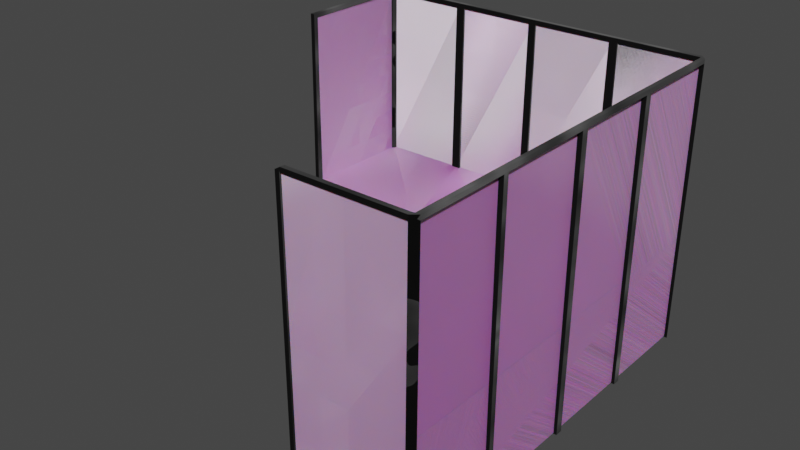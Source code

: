 # Source: Cubical.blend  (saved by Blender 3.5.10; exported with 4.5.12 LTS)
import bpy
from mathutils import Matrix  # noqa: F401  (used for matrix-valued properties, if any)

bpy.ops.wm.read_factory_settings(use_empty=True)
scene = bpy.context.scene
scene.name = 'Scene'

# ---- collections
col_collection = bpy.data.collections.new('Collection'); scene.collection.children.link(col_collection)
col_collection_2 = bpy.data.collections.new('Collection 2'); scene.collection.children.link(col_collection_2)

# ---- images (referenced by path relative to the original .blend; pixels are not part of the script)
import os
ASSET_DIR = os.environ.get("B2B_ASSET_DIR", "")  # directory of the original .blend (textures are referenced by path, not embedded)
HERE = os.path.dirname(os.path.abspath(__file__))  # packed textures are extracted next to this script under _unpacked/

def load_image(name, relpath, width, height, colorspace="sRGB"):
    """Load a texture the original file referenced (path relative to the .blend, or extracted next to this script)."""
    p = next((c for c in (os.path.join(HERE, relpath), os.path.join(ASSET_DIR, relpath)) if relpath and os.path.exists(c)), "")
    if p:
        img = bpy.data.images.load(p, check_existing=True)
        img.name = name
    else:  # same state as the original file: an image datablock whose file is absent (Cycles renders it pink)
        img = bpy.data.images.new(name, width, height)
        img.source = "FILE"
        img.filepath = "//" + (relpath or name)
    img.colorspace_settings.name = colorspace
    return img
img_grayfuzz_png = load_image('Grayfuzz.png', 'Grayfuzz.png', 1024, 1024, 'sRGB')

# ---- materials (node trees are filled in below, after node groups)
mat_repeat = bpy.data.materials.new('Repeat')
mat_repeat.use_transparent_shadow = False
mat_solid_black = bpy.data.materials.new('Solid black')
mat_solid_black.use_transparent_shadow = False

# ---- material node trees
mat_repeat.use_nodes = True; mat_repeat.node_tree.nodes.clear()
_N = mat_repeat.node_tree.nodes; _L = mat_repeat.node_tree.links
n0 = _N.new('ShaderNodeOutputMaterial'); n0.name = 'Material Output'; n0.location = (606, 492)
n1 = _N.new('ShaderNodeBsdfPrincipled'); n1.name = 'Principled BSDF'; n1.location = (286, 489)
n1.distribution = 'GGX'
n1.subsurface_method = 'RANDOM_WALK_SKIN'
n1.inputs[2].default_value = 0.5498
n1.inputs[3].default_value = 0.0
n1.inputs[8].default_value = 1.0
n1.inputs[10].default_value = 0.07251
n1.inputs[13].default_value = 0.2855
n1.inputs[15].default_value = 0.02719
n1.inputs[24].default_value = 0.05559
n1.inputs[27].default_value = (0.0, 0.0, 0.0, 1.0)
n1.inputs[28].default_value = 1.0
n2 = _N.new('ShaderNodeTexWhiteNoise'); n2.name = 'White Noise Texture'; n2.location = (-44, 7)
n3 = _N.new('ShaderNodeVectorDisplacement'); n3.name = 'Vector Displacement'; n3.location = (-266, 34)
n3.inputs[2].default_value = 1.0
n4 = _N.new('ShaderNodeTexImage'); n4.name = 'Image Texture'; n4.location = (-208, 412)
n4.image = img_grayfuzz_png
n5 = _N.new('ShaderNodeMix'); n5.name = 'Mix'; n5.location = (116, 369)
n5.data_type = 'RGBA'
n5.inputs[0].default_value = 0.07251
n5.inputs[7].default_value = (0.2961, 0.3095, 0.3278, 1.0)
_L.new(n1.outputs[0], n0.inputs[0])
_L.new(n2.outputs[1], n1.inputs[5])
_L.new(n3.outputs[0], n2.inputs[0])
_L.new(n4.outputs[0], n3.inputs[0])
_L.new(n4.outputs[0], n5.inputs[6])
_L.new(n5.outputs[2], n1.inputs[0])
n0.is_active_output = True
mat_solid_black.use_nodes = True; mat_solid_black.node_tree.nodes.clear()
_N = mat_solid_black.node_tree.nodes; _L = mat_solid_black.node_tree.links
n0 = _N.new('ShaderNodeBsdfPrincipled'); n0.name = 'Principled BSDF'; n0.location = (10, 300)
n0.distribution = 'GGX'
n0.subsurface_method = 'RANDOM_WALK_SKIN'
n0.inputs[1].default_value = 0.6375
n0.inputs[2].default_value = 0.8656
n0.inputs[3].default_value = 1.45
n0.inputs[13].default_value = 0.1677
n0.inputs[24].default_value = 0.06647
n0.inputs[27].default_value = (0.0, 0.0, 0.0, 1.0)
n0.inputs[28].default_value = 1.0
n1 = _N.new('ShaderNodeOutputMaterial'); n1.name = 'Material Output'; n1.location = (300, 300)
n2 = _N.new('ShaderNodeTexNoise'); n2.name = 'Noise Texture'; n2.location = (-512, -216)
n3 = _N.new('ShaderNodeTexGradient'); n3.name = 'Gradient Texture'; n3.location = (-364, 308)
n4 = _N.new('ShaderNodeRGB'); n4.name = 'RGB'; n4.location = (-625, 330)
n4.outputs[0].default_value = (0.0117, 0.0117, 0.0117, 1.0)
_L.new(n0.outputs[0], n1.inputs[0])
_L.new(n2.outputs[1], n0.inputs[5])
_L.new(n4.outputs[0], n3.inputs[0])
_L.new(n3.outputs[0], n0.inputs[0])
n1.is_active_output = True

# ---- world
world_world = bpy.data.worlds.new('World'); scene.world = world_world
world_world.use_nodes = True; world_world.node_tree.nodes.clear()
_N = world_world.node_tree.nodes; _L = world_world.node_tree.links
n0 = _N.new('ShaderNodeOutputWorld'); n0.name = 'World Output'; n0.location = (300, 300)
n1 = _N.new('ShaderNodeBackground'); n1.name = 'Background'; n1.location = (10, 300)
n1.inputs[0].default_value = (0.05088, 0.05088, 0.05088, 1.0)
_L.new(n1.outputs[0], n0.inputs[0])
n0.is_active_output = True
world_world.color = (0.05088, 0.05088, 0.05088)
world_world.use_sun_shadow = False
world_world.sun_shadow_jitter_overblur = 0.0

# ---- meshes
me_plane = bpy.data.meshes.new('Plane')
me_plane.from_pydata([(1.153, -1.708, 5.678e-08), (2.353, -1.708, 5.678e-08), (1.153, 1.192, 1.744e-08), (2.353, 1.192, 1.744e-08), (2.353, -1.708, -4.1), (2.353, 1.192, -4.1), (-1.247, -1.708, -4.1), (-1.245, 1.182, -4.101), (-1.247, -1.708, -2.9), (-1.245, 1.182, -2.901), (1.153, -0.6054, 4.182e-08), (2.353, -0.6054, 4.182e-08), (2.353, -0.6119, -4.102), (-1.244, -0.6221, -4.103), (-1.245, -0.6155, -2.901), (0.8082, -0.6054, -1.596), (1.145, -0.6054, -1.596), (1.145, -0.6054, -2.748), (0.1337, -0.6054, -2.748), (0.1337, -0.6054, -2.411), (2.353, 1.192, -3.075), (2.353, 1.192, -2.05), (2.353, 1.192, -1.025), (-0.3452, 1.185, -4.101), (0.5543, 1.187, -4.101), (1.454, 1.19, -4.1), (1.454, -0.6145, -4.102), (0.5543, -0.617, -4.103), (-0.3454, -0.6195, -4.103), (2.353, -0.607, -1.025), (2.353, -0.6087, -2.05), (2.353, -0.6103, -3.075)], [], [(10, 11, 3, 2), (11, 1, 4, 12, 31, 30, 29), (12, 4, 6, 13, 28, 27, 26), (13, 6, 8, 14), (7, 13, 14, 9), (5, 12, 26, 25), (3, 11, 29, 22), (0, 1, 11, 10), (12, 31, 30, 29, 11, 16, 17), (14, 13, 18, 19), (10, 11, 16, 15), (13, 28, 27, 26, 12, 17, 18), (25, 26, 27, 24), (24, 27, 28, 23), (23, 28, 13, 7), (22, 29, 30, 21), (21, 30, 31, 20), (20, 31, 12, 5)])
_uv = me_plane.uv_layers.new(name='UVMap')
_uv.uv.foreach_set('vector', [0.0, 0.3801, 1.0, 0.3801, 1.0, 1.0, 0.0, 1.0, 0.2687, 0.9999, 5.184e-05, 0.9999, 5.187e-05, 0.0005149, 0.2672, 5.184e-05, 0.2676, 0.2504, 0.2679, 0.5002, 0.2683, 0.7501, 5.516e-05, 5.516e-05, 0.3044, 0.0001156, 0.3044, 0.9999, 0.002872, 0.9993, 0.002169, 0.7496, 0.001464, 0.4997, 0.0007595, 0.2498, 0.004197, 9.531e-05, 0.9072, 0.001683, 0.9086, 0.9999, 9.52e-05, 0.9999, 0.4419, 0.292, -0.002241, 0.2925, -0.0006287, -0.00339, 0.4419, -0.00339, 7.069e-05, 7.075e-05, 0.5008, 0.001423, 0.5008, 0.251, 7.081e-05, 0.2497, 0.4399, 0.9999, 0.001663, 0.9999, 0.001264, 0.7501, 0.4399, 0.7501, 0.0, 0.0, 1.0, 0.0, 1.0, 0.3801, 0.0, 0.3801, 0.1077, 0.1046, 0.3428, 0.2255, 0.5775, 0.3462, 0.8122, 0.4669, 1.047, 0.5876, 0.7609, 0.6376, 0.2023, 0.3503, 0.2859, 0.5438, -0.09272, 0.2454, 0.3407, 0.191, 0.5656, 0.3682, 0.05716, 0.5296, 0.3739, 0.1758, 0.4594, 0.6137, 0.2709, 0.8242, 0.1566, 0.04431, 0.3559, 0.2034, 0.5552, 0.3626, 0.7546, 0.5217, 0.9539, 0.6809, 0.6681, 0.7297, 0.1932, 0.351, 7.081e-05, 0.2497, 0.5008, 0.251, 0.5008, 0.5007, 7.087e-05, 0.4993, 7.087e-05, 0.4993, 0.5008, 0.5007, 0.5008, 0.7504, 7.093e-05, 0.749, 7.093e-05, 0.749, 0.5008, 0.7504, 0.5008, 0.9999, 7.093e-05, 0.9986, 0.4399, 0.7501, 0.001264, 0.7501, 0.0008651, 0.5002, 0.4399, 0.5002, 0.4399, 0.5002, 0.0008651, 0.5002, 0.0004661, 0.2504, 0.4399, 0.2504, 0.4399, 0.2504, 0.0004661, 0.2504, 6.631e-05, 6.637e-05, 0.4399, 0.0005293])
me_plane.materials.append(mat_repeat)
me_plane.update()
me_cube_001 = bpy.data.meshes.new('Cube.001')
me_cube_001.from_pydata([(-1.0, -1.0, -1.633), (-1.0, -1.0, 1.0), (-1.0, 1.0, -1.633), (-1.0, 1.0, 1.0), (1.0, -1.0, -1.633), (1.0, -1.0, 1.0), (1.0, 1.0, -1.633), (1.0, 1.0, 1.0), (-1.0, -1.0, 126.1), (-1.0, 1.0, 126.1), (1.0, 1.0, 126.1), (1.0, -1.0, 126.1), (1.435, -1.0, 127.5), (1.435, 1.0, 127.5), (1.26, 1.0, 125.5), (1.26, -1.0, 125.5), (52.64, -1.0, 127.5), (52.64, 1.0, 127.5), (52.46, 1.0, 125.5), (52.46, -1.0, 125.5), (55.18, 1.404, 127.4), (53.18, 1.404, 127.4), (53.18, 1.404, 125.4), (55.18, 1.404, 125.4), (55.18, 42.45, 127.4), (53.18, 42.45, 127.4), (51.47, 42.45, 125.4), (55.18, 42.45, 125.4), (55.18, 44.89, 127.4), (53.18, 44.89, 127.4), (51.47, 44.89, 125.4), (55.18, 44.89, 125.4), (55.18, 88.52, 127.4), (53.18, 88.52, 127.4), (51.47, 88.52, 125.4), (55.18, 88.52, 125.4), (55.18, 91.79, 127.4), (53.18, 91.79, 127.4), (51.47, 91.79, 125.4), (55.18, 91.79, 125.4), (55.18, 132.5, 127.4), (53.18, 132.5, 127.4), (51.47, 132.5, 125.4), (55.18, 132.5, 125.4), (55.18, 135.8, 127.4), (53.18, 135.8, 127.4), (51.47, 135.8, 125.4), (55.18, 135.8, 125.4), (55.18, 178.5, 127.4), (53.18, 178.5, 127.4), (53.18, 178.5, 125.4), (55.18, 178.5, 125.4), (52.64, 181.2, 127.4), (52.64, 179.2, 127.4), (52.64, 179.2, 125.4), (52.64, 181.2, 125.4), (16.05, 181.2, 127.4), (16.05, 179.2, 127.4), (16.05, 179.2, 125.4), (16.05, 181.2, 125.4), (12.12, 181.2, 127.4), (12.12, 179.2, 127.4), (12.12, 179.2, 125.4), (12.12, 181.2, 125.4), (-24.27, 181.2, 127.4), (-24.27, 179.2, 127.4), (-24.27, 179.2, 125.4), (-24.27, 181.2, 125.4), (-24.27, 181.2, 127.4), (-24.27, 179.2, 127.4), (-24.27, 179.2, 125.4), (-24.27, 181.2, 125.4), (-27.84, 181.2, 127.4), (-27.84, 179.2, 127.4), (-27.84, 179.2, 125.4), (-27.84, 181.2, 125.4), (-62.71, 181.2, 127.4), (-62.71, 179.2, 127.4), (-62.71, 179.2, 125.4), (-62.71, 181.2, 125.4), (-66.93, 181.2, 127.4), (-66.93, 179.2, 127.4), (-66.93, 179.2, 125.4), (-66.93, 181.2, 125.4), (-103.2, 181.2, 127.4), (-103.2, 179.2, 127.4), (-103.2, 179.2, 125.4), (-103.2, 181.2, 125.4), (-106.2, 178.2, 127.4), (-104.2, 178.2, 127.4), (-104.3, 178.2, 125.4), (-106.3, 178.2, 125.4), (-106.7, 127.4, 127.1), (-104.7, 127.4, 127.1), (-104.8, 127.4, 125.1), (-106.8, 127.4, 125.1), (-106.8, 125.2, 127.1), (-104.8, 125.2, 127.1), (-104.8, 125.2, 125.1), (-106.8, 125.2, 125.1), (52.04, 0.6876, 45.95), (52.04, -1.312, 45.95), (52.76, 1.092, 45.81), (54.76, 1.092, 45.81), (51.04, 42.13, 45.81), (54.76, 42.13, 45.81), (51.04, 44.57, 45.81), (54.76, 44.57, 45.81), (51.04, 88.2, 45.81), (54.76, 88.2, 45.81), (51.04, 91.48, 45.81), (54.76, 91.48, 45.81), (51.04, 132.2, 45.81), (54.76, 132.2, 45.81), (51.04, 135.5, 45.81), (54.76, 135.5, 45.81), (52.76, 178.2, 45.81), (54.76, 178.2, 45.81), (52.21, 178.9, 45.81), (52.21, 180.9, 45.81), (15.62, 178.9, 45.81), (15.62, 180.9, 45.81), (11.69, 178.9, 45.81), (11.69, 180.9, 45.81), (-24.7, 178.9, 45.81), (-24.7, 180.9, 45.81), (-28.26, 178.9, 45.81), (-28.26, 180.9, 45.81), (-63.14, 178.9, 45.81), (-63.14, 180.9, 45.81), (-67.36, 178.9, 45.81), (-67.36, 180.9, 45.81), (-103.6, 178.9, 45.81), (-103.6, 180.9, 45.81), (-104.7, 177.9, 45.8), (-106.7, 177.9, 45.81), (-105.2, 127.1, 45.54), (-107.2, 127.1, 45.55), (-105.2, 124.9, 45.53), (-107.2, 124.9, 45.54), (51.78, 0.5004, -1.747), (51.78, -1.5, -1.747), (52.5, 0.9044, -1.893), (54.5, 0.9044, -1.893), (52.5, 41.95, -1.893), (54.5, 41.95, -1.893), (52.5, 44.39, -1.893), (54.5, 44.39, -1.893), (52.5, 88.02, -1.893), (54.5, 88.02, -1.893), (52.5, 91.29, -1.893), (54.5, 91.29, -1.893), (52.5, 132.0, -1.893), (54.5, 132.0, -1.893), (52.5, 135.3, -1.893), (54.5, 135.3, -1.893), (52.5, 178.0, -1.893), (54.5, 178.0, -1.893), (51.95, 178.7, -1.893), (51.95, 180.7, -1.893), (15.37, 178.7, -1.893), (15.37, 180.7, -1.893), (11.43, 178.7, -1.893), (11.43, 180.7, -1.893), (-24.96, 178.7, -1.893), (-24.96, 180.7, -1.893), (-28.52, 178.7, -1.893), (-28.52, 180.7, -1.893), (-63.39, 178.7, -1.893), (-63.39, 180.7, -1.893), (-67.61, 178.7, -1.893), (-67.61, 180.7, -1.893), (-103.9, 178.7, -1.893), (-103.9, 180.7, -1.893), (-104.9, 177.7, -1.898), (-106.9, 177.7, -1.889), (-105.4, 126.9, -2.159), (-107.4, 126.9, -2.15), (-105.5, 124.7, -2.17), (-107.5, 124.7, -2.161)], [], [(0, 1, 3, 2), (2, 3, 7, 6), (6, 7, 5, 4), (4, 5, 1, 0), (2, 6, 4, 0), (7, 3, 9, 10), (11, 10, 14, 15), (5, 7, 10, 11), (3, 1, 8, 9), (1, 5, 11, 8), (15, 14, 18, 19), (9, 8, 12, 13), (8, 11, 15, 12), (10, 9, 13, 14), (16, 19, 23, 20), (13, 12, 16, 17), (12, 15, 19, 16), (14, 13, 17, 18), (20, 23, 27, 24), (18, 17, 21, 22), (50, 54, 118, 116), (17, 16, 20, 21), (70, 74, 126, 124), (22, 21, 25, 26), (23, 22, 26, 27), (21, 20, 24, 25), (29, 28, 32, 33), (25, 24, 28, 29), (24, 27, 31, 28), (26, 25, 29, 30), (32, 35, 39, 36), (28, 31, 35, 32), (30, 29, 33, 34), (31, 30, 34, 35), (39, 38, 42, 43), (34, 33, 37, 38), (35, 34, 108, 109), (33, 32, 36, 37), (40, 43, 47, 44), (37, 36, 40, 41), (36, 39, 43, 40), (38, 37, 41, 42), (46, 45, 49, 50), (42, 41, 45, 46), (54, 55, 119, 118), (41, 40, 44, 45), (34, 38, 110, 108), (47, 46, 50, 51), (45, 44, 48, 49), (44, 47, 51, 48), (52, 55, 59, 56), (49, 48, 52, 53), (48, 51, 55, 52), (50, 49, 53, 54), (74, 75, 127, 126), (54, 53, 57, 58), (55, 54, 58, 59), (53, 52, 56, 57), (60, 63, 67, 64), (57, 56, 60, 61), (56, 59, 63, 60), (58, 57, 61, 62), (66, 65, 69, 70), (62, 61, 65, 66), (63, 62, 66, 67), (61, 60, 64, 65), (95, 94, 136, 137), (67, 66, 70, 71), (65, 64, 68, 69), (64, 67, 71, 68), (72, 75, 79, 76), (69, 68, 72, 73), (68, 71, 75, 72), (70, 69, 73, 74), (47, 43, 113, 115), (74, 73, 77, 78), (75, 74, 78, 79), (73, 72, 76, 77), (83, 82, 86, 87), (77, 76, 80, 81), (76, 79, 83, 80), (78, 77, 81, 82), (84, 87, 91, 88), (81, 80, 84, 85), (80, 83, 87, 84), (82, 81, 85, 86), (91, 90, 94, 95), (86, 85, 89, 90), (94, 98, 138, 136), (85, 84, 88, 89), (93, 92, 96, 97), (89, 88, 92, 93), (88, 91, 95, 92), (90, 89, 93, 94), (98, 97, 96, 99), (92, 95, 99, 96), (94, 93, 97, 98), (99, 95, 137, 139), (122, 123, 163, 162), (135, 133, 173, 175), (107, 105, 145, 147), (121, 120, 160, 161), (134, 135, 175, 174), (104, 106, 146, 144), (119, 117, 157, 159), (133, 132, 172, 173), (106, 107, 147, 146), (116, 118, 158, 156), (82, 83, 131, 130), (42, 46, 114, 112), (62, 63, 123, 122), (75, 71, 125, 127), (43, 42, 112, 113), (55, 51, 117, 119), (22, 23, 103, 102), (78, 82, 130, 128), (58, 62, 122, 120), (90, 91, 135, 134), (23, 19, 101, 103), (71, 70, 124, 125), (83, 79, 129, 131), (51, 50, 116, 117), (63, 59, 121, 123), (30, 31, 107, 106), (91, 87, 133, 135), (98, 99, 139, 138), (26, 30, 106, 104), (79, 78, 128, 129), (59, 58, 120, 121), (18, 22, 102, 100), (38, 39, 111, 110), (19, 18, 100, 101), (31, 27, 105, 107), (86, 90, 134, 132), (39, 35, 109, 111), (87, 86, 132, 133), (46, 47, 115, 114), (27, 26, 104, 105), (141, 140, 142, 143), (145, 144, 146, 147), (149, 148, 150, 151), (153, 152, 154, 155), (157, 156, 158, 159), (161, 160, 162, 163), (165, 164, 166, 167), (169, 168, 170, 171), (173, 172, 174, 175), (177, 176, 178, 179), (109, 108, 148, 149), (132, 134, 174, 172), (120, 122, 162, 160), (110, 111, 151, 150), (137, 136, 176, 177), (123, 121, 161, 163), (111, 109, 149, 151), (138, 139, 179, 178), (125, 124, 164, 165), (108, 110, 150, 148), (139, 137, 177, 179), (126, 127, 167, 166), (113, 112, 152, 153), (136, 138, 178, 176), (124, 126, 166, 164), (114, 115, 155, 154), (101, 100, 140, 141), (127, 125, 165, 167), (115, 113, 153, 155), (102, 103, 143, 142), (129, 128, 168, 169), (112, 114, 154, 152), (103, 101, 141, 143), (130, 131, 171, 170), (117, 116, 156, 157), (100, 102, 142, 140), (128, 130, 170, 168), (118, 119, 159, 158), (105, 104, 144, 145), (131, 129, 169, 171)])
_uv = me_cube_001.uv_layers.new(name='UVMap')
_uv.uv.foreach_set('vector', [0.375, 0.0, 0.625, 0.0, 0.625, 0.25, 0.375, 0.25, 0.375, 0.25, 0.625, 0.25, 0.625, 0.5, 0.375, 0.5, 0.375, 0.5, 0.625, 0.5, 0.625, 0.75, 0.375, 0.75, 0.375, 0.75, 0.625, 0.75, 0.625, 1.0, 0.375, 1.0, 0.125, 0.5, 0.375, 0.5, 0.375, 0.75, 0.125, 0.75, 0.625, 0.5, 0.625, 0.25, 0.625, 0.25, 0.625, 0.5, 0.625, 0.75, 0.625, 0.5, 0.625, 0.5, 0.625, 0.75, 0.625, 0.75, 0.625, 0.5, 0.625, 0.5, 0.625, 0.75, 0.625, 0.25, 0.625, 0.0, 0.625, 0.0, 0.625, 0.25, 0.625, 1.0, 0.625, 0.75, 0.625, 0.75, 0.625, 1.0, 0.625, 0.75, 0.625, 0.5, 0.625, 0.5, 0.625, 0.75, 0.625, 0.25, 0.625, 0.0, 0.625, 0.0, 0.625, 0.25, 0.625, 1.0, 0.625, 0.75, 0.625, 0.75, 0.625, 1.0, 0.625, 0.5, 0.625, 0.25, 0.625, 0.25, 0.625, 0.5, 0.625, 1.0, 0.625, 0.75, 0.625, 0.75, 0.625, 1.0, 0.625, 0.25, 0.625, 0.0, 0.625, 0.0, 0.625, 0.25, 0.625, 1.0, 0.625, 0.75, 0.625, 0.75, 0.625, 1.0, 0.625, 0.5, 0.625, 0.25, 0.625, 0.25, 0.625, 0.5, 0.625, 1.0, 0.625, 0.75, 0.625, 0.75, 0.625, 1.0, 0.625, 0.5, 0.625, 0.25, 0.625, 0.25, 0.625, 0.5, 0.625, 0.5, 0.625, 0.5, 0.625, 0.5, 0.625, 0.5, 0.625, 0.25, 0.625, 0.0, 0.625, 0.0, 0.625, 0.25, 0.625, 0.5, 0.625, 0.5, 0.625, 0.5, 0.625, 0.5, 0.625, 0.5, 0.625, 0.25, 0.625, 0.25, 0.625, 0.5, 0.625, 0.75, 0.625, 0.5, 0.625, 0.5, 0.625, 0.75, 0.625, 0.25, 0.625, 0.0, 0.625, 0.0, 0.625, 0.25, 0.625, 0.25, 0.625, 0.0, 0.625, 0.0, 0.625, 0.25, 0.625, 0.25, 0.625, 0.0, 0.625, 0.0, 0.625, 0.25, 0.625, 1.0, 0.625, 0.75, 0.625, 0.75, 0.625, 1.0, 0.625, 0.5, 0.625, 0.25, 0.625, 0.25, 0.625, 0.5, 0.625, 1.0, 0.625, 0.75, 0.625, 0.75, 0.625, 1.0, 0.625, 1.0, 0.625, 0.75, 0.625, 0.75, 0.625, 1.0, 0.625, 0.5, 0.625, 0.25, 0.625, 0.25, 0.625, 0.5, 0.625, 0.75, 0.625, 0.5, 0.625, 0.5, 0.625, 0.75, 0.625, 0.75, 0.625, 0.5, 0.625, 0.5, 0.625, 0.75, 0.625, 0.5, 0.625, 0.25, 0.625, 0.25, 0.625, 0.5, 0.625, 0.75, 0.625, 0.5, 0.625, 0.5, 0.625, 0.75, 0.625, 0.25, 0.625, 0.0, 0.625, 0.0, 0.625, 0.25, 0.625, 1.0, 0.625, 0.75, 0.625, 0.75, 0.625, 1.0, 0.625, 0.25, 0.625, 0.0, 0.625, 0.0, 0.625, 0.25, 0.625, 1.0, 0.625, 0.75, 0.625, 0.75, 0.625, 1.0, 0.625, 0.5, 0.625, 0.25, 0.625, 0.25, 0.625, 0.5, 0.625, 0.5, 0.625, 0.25, 0.625, 0.25, 0.625, 0.5, 0.625, 0.5, 0.625, 0.25, 0.625, 0.25, 0.625, 0.5, 0.625, 0.5, 0.625, 0.75, 0.625, 0.75, 0.625, 0.5, 0.625, 0.25, 0.625, 0.0, 0.625, 0.0, 0.625, 0.25, 0.625, 0.5, 0.625, 0.5, 0.625, 0.5, 0.625, 0.5, 0.625, 0.75, 0.625, 0.5, 0.625, 0.5, 0.625, 0.75, 0.625, 0.25, 0.625, 0.0, 0.625, 0.0, 0.625, 0.25, 0.625, 1.0, 0.625, 0.75, 0.625, 0.75, 0.625, 1.0, 0.625, 1.0, 0.625, 0.75, 0.625, 0.75, 0.625, 1.0, 0.625, 0.25, 0.625, 0.0, 0.625, 0.0, 0.625, 0.25, 0.625, 1.0, 0.625, 0.75, 0.625, 0.75, 0.625, 1.0, 0.625, 0.5, 0.625, 0.25, 0.625, 0.25, 0.625, 0.5, 0.625, 0.5, 0.625, 0.75, 0.625, 0.75, 0.625, 0.5, 0.625, 0.5, 0.625, 0.25, 0.625, 0.25, 0.625, 0.5, 0.625, 0.75, 0.625, 0.5, 0.625, 0.5, 0.625, 0.75, 0.625, 0.25, 0.625, 0.0, 0.625, 0.0, 0.625, 0.25, 0.625, 1.0, 0.625, 0.75, 0.625, 0.75, 0.625, 1.0, 0.625, 0.25, 0.625, 0.0, 0.625, 0.0, 0.625, 0.25, 0.625, 1.0, 0.625, 0.75, 0.625, 0.75, 0.625, 1.0, 0.625, 0.5, 0.625, 0.25, 0.625, 0.25, 0.625, 0.5, 0.625, 0.5, 0.625, 0.25, 0.625, 0.25, 0.625, 0.5, 0.625, 0.5, 0.625, 0.25, 0.625, 0.25, 0.625, 0.5, 0.625, 0.75, 0.625, 0.5, 0.625, 0.5, 0.625, 0.75, 0.625, 0.25, 0.625, 0.0, 0.625, 0.0, 0.625, 0.25, 0.625, 0.75, 0.625, 0.5, 0.625, 0.5, 0.625, 0.75, 0.625, 0.75, 0.625, 0.5, 0.625, 0.5, 0.625, 0.75, 0.625, 0.25, 0.625, 0.0, 0.625, 0.0, 0.625, 0.25, 0.625, 1.0, 0.625, 0.75, 0.625, 0.75, 0.625, 1.0, 0.625, 1.0, 0.625, 0.75, 0.625, 0.75, 0.625, 1.0, 0.625, 0.25, 0.625, 0.0, 0.625, 0.0, 0.625, 0.25, 0.625, 1.0, 0.625, 0.75, 0.625, 0.75, 0.625, 1.0, 0.625, 0.5, 0.625, 0.25, 0.625, 0.25, 0.625, 0.5, 0.625, 0.75, 0.625, 0.75, 0.625, 0.75, 0.625, 0.75, 0.625, 0.5, 0.625, 0.25, 0.625, 0.25, 0.625, 0.5, 0.625, 0.75, 0.625, 0.5, 0.625, 0.5, 0.625, 0.75, 0.625, 0.25, 0.625, 0.0, 0.625, 0.0, 0.625, 0.25, 0.625, 0.75, 0.625, 0.5, 0.625, 0.5, 0.625, 0.75, 0.625, 0.25, 0.625, 0.0, 0.625, 0.0, 0.625, 0.25, 0.625, 1.0, 0.625, 0.75, 0.625, 0.75, 0.625, 1.0, 0.625, 0.5, 0.625, 0.25, 0.625, 0.25, 0.625, 0.5, 0.625, 1.0, 0.625, 0.75, 0.625, 0.75, 0.625, 1.0, 0.625, 0.25, 0.625, 0.0, 0.625, 0.0, 0.625, 0.25, 0.625, 1.0, 0.625, 0.75, 0.625, 0.75, 0.625, 1.0, 0.625, 0.5, 0.625, 0.25, 0.625, 0.25, 0.625, 0.5, 0.625, 0.75, 0.625, 0.5, 0.625, 0.5, 0.625, 0.75, 0.625, 0.5, 0.625, 0.25, 0.625, 0.25, 0.625, 0.5, 0.625, 0.5, 0.625, 0.5, 0.625, 0.5, 0.625, 0.5, 0.625, 0.25, 0.625, 0.0, 0.625, 0.0, 0.625, 0.25, 0.625, 0.25, 0.625, 0.0, 0.625, 0.0, 0.625, 0.25, 0.625, 0.25, 0.625, 0.0, 0.625, 0.0, 0.625, 0.25, 0.625, 1.0, 0.625, 0.75, 0.625, 0.75, 0.625, 1.0, 0.625, 0.5, 0.625, 0.25, 0.625, 0.25, 0.625, 0.5, 0.625, 0.5, 0.875, 0.5, 0.875, 0.75, 0.625, 0.75, 0.625, 1.0, 0.625, 0.75, 0.625, 0.75, 0.625, 1.0, 0.625, 0.5, 0.625, 0.25, 0.625, 0.25, 0.625, 0.5, 0.625, 0.75, 0.625, 0.75, 0.625, 0.75, 0.625, 0.75, 0.625, 0.5, 0.625, 0.75, 0.625, 0.75, 0.625, 0.5, 0.625, 0.75, 0.625, 0.75, 0.625, 0.75, 0.625, 0.75, 0.625, 0.75, 0.625, 0.75, 0.625, 0.75, 0.625, 0.75, 0.625, 0.75, 0.625, 0.5, 0.625, 0.5, 0.625, 0.75, 0.625, 0.5, 0.625, 0.75, 0.625, 0.75, 0.625, 0.5, 0.625, 0.5, 0.625, 0.5, 0.625, 0.5, 0.625, 0.5, 0.625, 0.75, 0.625, 0.75, 0.625, 0.75, 0.625, 0.75, 0.625, 0.75, 0.625, 0.5, 0.625, 0.5, 0.625, 0.75, 0.625, 0.5, 0.625, 0.75, 0.625, 0.75, 0.625, 0.5, 0.625, 0.5, 0.625, 0.5, 0.625, 0.5, 0.625, 0.5, 0.625, 0.5, 0.625, 0.75, 0.625, 0.75, 0.625, 0.5, 0.625, 0.5, 0.625, 0.5, 0.625, 0.5, 0.625, 0.5, 0.625, 0.5, 0.625, 0.75, 0.625, 0.75, 0.625, 0.5, 0.625, 0.75, 0.625, 0.75, 0.625, 0.75, 0.625, 0.75, 0.625, 0.75, 0.625, 0.5, 0.625, 0.5, 0.625, 0.75, 0.625, 0.75, 0.625, 0.75, 0.625, 0.75, 0.625, 0.75, 0.625, 0.5, 0.625, 0.75, 0.625, 0.75, 0.625, 0.5, 0.625, 0.5, 0.625, 0.5, 0.625, 0.5, 0.625, 0.5, 0.625, 0.5, 0.625, 0.5, 0.625, 0.5, 0.625, 0.5, 0.625, 0.5, 0.625, 0.75, 0.625, 0.75, 0.625, 0.5, 0.625, 0.75, 0.625, 0.75, 0.625, 0.75, 0.625, 0.75, 0.625, 0.75, 0.625, 0.5, 0.625, 0.5, 0.625, 0.75, 0.625, 0.75, 0.625, 0.75, 0.625, 0.75, 0.625, 0.75, 0.625, 0.75, 0.625, 0.5, 0.625, 0.5, 0.625, 0.75, 0.625, 0.75, 0.625, 0.75, 0.625, 0.75, 0.625, 0.75, 0.625, 0.5, 0.625, 0.75, 0.625, 0.75, 0.625, 0.5, 0.625, 0.75, 0.625, 0.75, 0.625, 0.75, 0.625, 0.75, 0.625, 0.5, 0.625, 0.75, 0.625, 0.75, 0.625, 0.5, 0.625, 0.5, 0.625, 0.5, 0.625, 0.5, 0.625, 0.5, 0.625, 0.75, 0.625, 0.5, 0.625, 0.5, 0.625, 0.75, 0.625, 0.75, 0.625, 0.5, 0.625, 0.5, 0.625, 0.75, 0.625, 0.5, 0.625, 0.5, 0.625, 0.5, 0.625, 0.5, 0.625, 0.5, 0.625, 0.75, 0.625, 0.75, 0.625, 0.5, 0.625, 0.75, 0.625, 0.5, 0.625, 0.5, 0.625, 0.75, 0.625, 0.75, 0.625, 0.75, 0.625, 0.75, 0.625, 0.75, 0.625, 0.5, 0.625, 0.5, 0.625, 0.5, 0.625, 0.5, 0.625, 0.75, 0.625, 0.75, 0.625, 0.75, 0.625, 0.75, 0.625, 0.75, 0.625, 0.5, 0.625, 0.5, 0.625, 0.75, 0.625, 0.5, 0.625, 0.75, 0.625, 0.75, 0.625, 0.5, 0.625, 0.75, 0.625, 0.5, 0.625, 0.5, 0.625, 0.75, 0.625, 0.75, 0.625, 0.5, 0.625, 0.5, 0.625, 0.75, 0.625, 0.75, 0.625, 0.5, 0.625, 0.5, 0.625, 0.75, 0.625, 0.75, 0.625, 0.5, 0.625, 0.5, 0.625, 0.75, 0.625, 0.75, 0.625, 0.5, 0.625, 0.5, 0.625, 0.75, 0.625, 0.75, 0.625, 0.5, 0.625, 0.5, 0.625, 0.75, 0.625, 0.75, 0.625, 0.5, 0.625, 0.5, 0.625, 0.75, 0.625, 0.75, 0.625, 0.5, 0.625, 0.5, 0.625, 0.75, 0.625, 0.75, 0.625, 0.5, 0.625, 0.5, 0.625, 0.75, 0.625, 0.75, 0.625, 0.5, 0.625, 0.5, 0.625, 0.75, 0.625, 0.75, 0.625, 0.5, 0.625, 0.5, 0.625, 0.75, 0.625, 0.75, 0.625, 0.5, 0.625, 0.5, 0.625, 0.75, 0.625, 0.5, 0.625, 0.5, 0.625, 0.5, 0.625, 0.5, 0.625, 0.5, 0.625, 0.5, 0.625, 0.5, 0.625, 0.5, 0.625, 0.5, 0.625, 0.75, 0.625, 0.75, 0.625, 0.5, 0.625, 0.75, 0.625, 0.5, 0.625, 0.5, 0.625, 0.75, 0.625, 0.75, 0.625, 0.75, 0.625, 0.75, 0.625, 0.75, 0.625, 0.75, 0.625, 0.75, 0.625, 0.75, 0.625, 0.75, 0.625, 0.5, 0.625, 0.75, 0.625, 0.75, 0.625, 0.5, 0.625, 0.75, 0.625, 0.5, 0.625, 0.5, 0.625, 0.75, 0.625, 0.5, 0.625, 0.5, 0.625, 0.5, 0.625, 0.5, 0.625, 0.75, 0.625, 0.75, 0.625, 0.75, 0.625, 0.75, 0.625, 0.5, 0.625, 0.75, 0.625, 0.75, 0.625, 0.5, 0.625, 0.75, 0.625, 0.5, 0.625, 0.5, 0.625, 0.75, 0.625, 0.5, 0.625, 0.5, 0.625, 0.5, 0.625, 0.5, 0.625, 0.5, 0.625, 0.5, 0.625, 0.5, 0.625, 0.5, 0.625, 0.5, 0.625, 0.75, 0.625, 0.75, 0.625, 0.5, 0.625, 0.75, 0.625, 0.5, 0.625, 0.5, 0.625, 0.75, 0.625, 0.75, 0.625, 0.75, 0.625, 0.75, 0.625, 0.75, 0.625, 0.75, 0.625, 0.75, 0.625, 0.75, 0.625, 0.75, 0.625, 0.5, 0.625, 0.75, 0.625, 0.75, 0.625, 0.5, 0.625, 0.75, 0.625, 0.5, 0.625, 0.5, 0.625, 0.75, 0.625, 0.5, 0.625, 0.5, 0.625, 0.5, 0.625, 0.5, 0.625, 0.75, 0.625, 0.75, 0.625, 0.75, 0.625, 0.75, 0.625, 0.5, 0.625, 0.75, 0.625, 0.75, 0.625, 0.5, 0.625, 0.75, 0.625, 0.5, 0.625, 0.5, 0.625, 0.75, 0.625, 0.5, 0.625, 0.5, 0.625, 0.5, 0.625, 0.5, 0.625, 0.5, 0.625, 0.5, 0.625, 0.5, 0.625, 0.5, 0.625, 0.5, 0.625, 0.75, 0.625, 0.75, 0.625, 0.5, 0.625, 0.75, 0.625, 0.5, 0.625, 0.5, 0.625, 0.75, 0.625, 0.75, 0.625, 0.75, 0.625, 0.75, 0.625, 0.75])
me_cube_001.materials.append(mat_solid_black)
me_cube_001.update()

# ---- objects
ob_empty = bpy.data.objects.new('Empty', None)
ob_plane = bpy.data.objects.new('Plane', me_plane)
ob_cube = bpy.data.objects.new('Cube', me_cube_001)

# ---- transforms, parenting, visibility, modifiers, constraints
ob_empty.location = (0.0, 0.0, 0.0)
ob_empty.rotation_euler = (1.571, 0.0, 0.0)
ob_empty.empty_display_type = 'IMAGE'
ob_empty.empty_display_size = 5.0
ob_plane.location = (0.0, -1.0, 0.0)
ob_plane.rotation_euler = (1.571, 0.0, 0.0)
ob_cube.location = (1.144, -0.9965, -1.674)
ob_cube.scale = (0.02277, 0.02277, 0.02277)

# ---- collection membership
col_collection.objects.link(ob_empty)
col_collection_2.objects.link(ob_plane)
col_collection_2.objects.link(ob_cube)

# ---- scene / render settings (as saved in the file)
scene.frame_start = 1; scene.frame_end = 250; scene.frame_set(1)
scene.render.engine = 'BLENDER_EEVEE_NEXT'
scene.cycles.sampling_pattern = 'TABULATED_SOBOL'
scene.view_settings.view_transform = 'Filmic'
bpy.context.view_layer.update()

# ---- added for rendering (the .blend has no active camera and no usable light): camera, sun
cam_auto = bpy.data.cameras.new('AutoCamera')
cam_auto.lens = 50.0
cam_auto.sensor_width = 36.0
cam_auto.clip_end = 1000.0
ob_auto_camera = bpy.data.objects.new('AutoCamera', cam_auto)
scene.collection.objects.link(ob_auto_camera)
ob_auto_camera.location = (6.38065, -5.94857, 4.41724)
ob_auto_camera.rotation_euler = (1.09748, -7.21219e-08, 0.694738)
scene.camera = ob_auto_camera
light_auto_sun = bpy.data.lights.new('AutoSun', 'SUN')
light_auto_sun.energy = 3.0
light_auto_sun.angle = 0.0523599
ob_auto_sun = bpy.data.objects.new('AutoSun', light_auto_sun)
scene.collection.objects.link(ob_auto_sun)
ob_auto_sun.rotation_euler = (0.872665, 0.174533, 0.523599)
bpy.context.view_layer.update()
